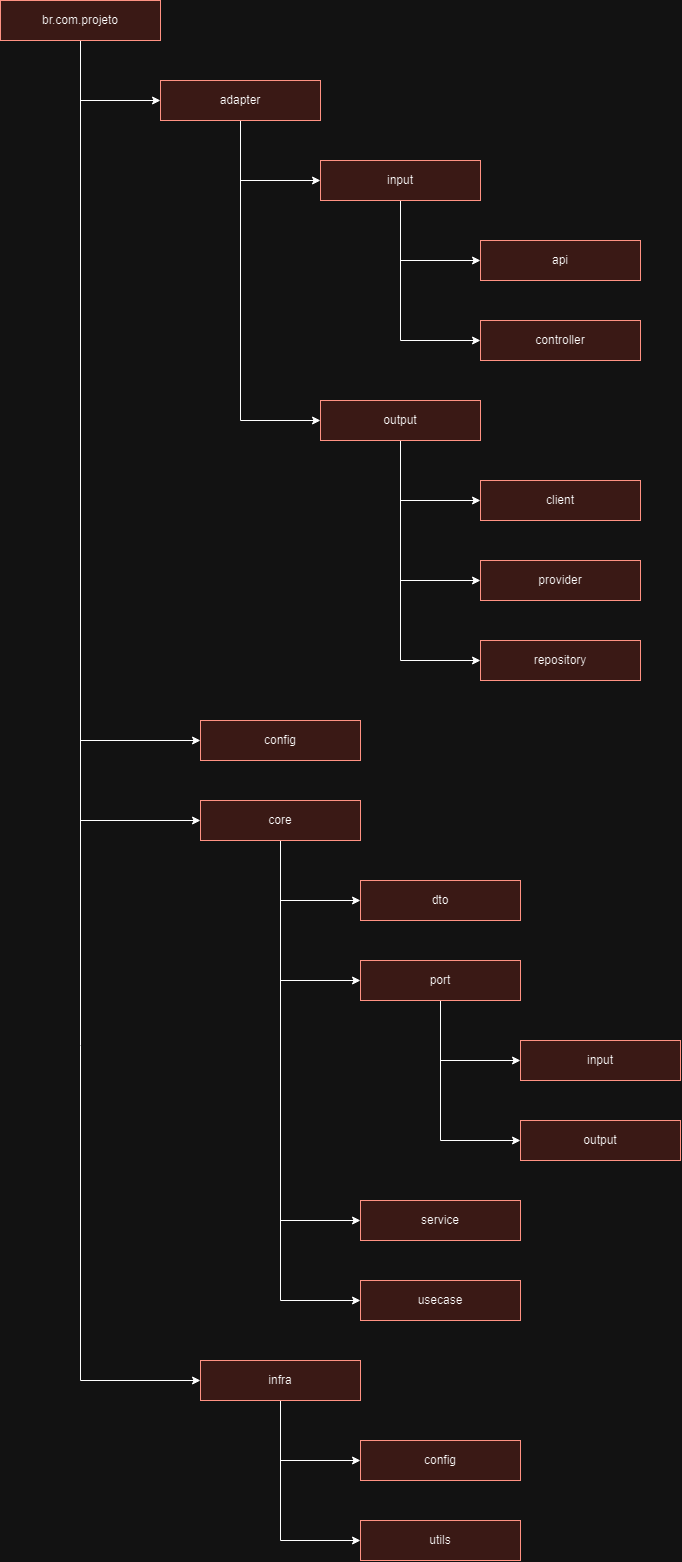

The diagram above was exported from draw.io. Its source (the exported page's mxGraphModel, read from the mxfile embedded in the PNG):
<mxGraphModel dx="3483" dy="1895" grid="1" gridSize="10" guides="1" tooltips="1" connect="1" arrows="1" fold="1" page="1" pageScale="1" pageWidth="827" pageHeight="1169" math="0" shadow="0">
  <root>
    <mxCell id="0" />
    <mxCell id="1" parent="0" />
    <mxCell id="Bv88ismn-H538R4xeo9M-24" style="edgeStyle=orthogonalEdgeStyle;rounded=0;orthogonalLoop=1;jettySize=auto;html=1;entryX=0;entryY=0.5;entryDx=0;entryDy=0;" edge="1" parent="1" source="Bv88ismn-H538R4xeo9M-1" target="Bv88ismn-H538R4xeo9M-2">
      <mxGeometry relative="1" as="geometry" />
    </mxCell>
    <mxCell id="Bv88ismn-H538R4xeo9M-25" style="edgeStyle=orthogonalEdgeStyle;rounded=0;orthogonalLoop=1;jettySize=auto;html=1;entryX=0;entryY=0.5;entryDx=0;entryDy=0;exitX=0.5;exitY=1;exitDx=0;exitDy=0;" edge="1" parent="1" source="Bv88ismn-H538R4xeo9M-1" target="Bv88ismn-H538R4xeo9M-13">
      <mxGeometry relative="1" as="geometry" />
    </mxCell>
    <mxCell id="Bv88ismn-H538R4xeo9M-26" style="edgeStyle=orthogonalEdgeStyle;rounded=0;orthogonalLoop=1;jettySize=auto;html=1;entryX=0;entryY=0.5;entryDx=0;entryDy=0;exitX=0.5;exitY=1;exitDx=0;exitDy=0;" edge="1" parent="1" source="Bv88ismn-H538R4xeo9M-1" target="Bv88ismn-H538R4xeo9M-14">
      <mxGeometry relative="1" as="geometry" />
    </mxCell>
    <mxCell id="Bv88ismn-H538R4xeo9M-33" style="edgeStyle=orthogonalEdgeStyle;rounded=0;orthogonalLoop=1;jettySize=auto;html=1;entryX=0;entryY=0.5;entryDx=0;entryDy=0;exitX=0.5;exitY=1;exitDx=0;exitDy=0;" edge="1" parent="1" source="Bv88ismn-H538R4xeo9M-1" target="Bv88ismn-H538R4xeo9M-21">
      <mxGeometry relative="1" as="geometry" />
    </mxCell>
    <mxCell id="Bv88ismn-H538R4xeo9M-1" value="br.com.projeto" style="rounded=0;whiteSpace=wrap;html=1;fillColor=#fad9d5;strokeColor=#ae4132;" vertex="1" parent="1">
      <mxGeometry x="40" y="160" width="160" height="40" as="geometry" />
    </mxCell>
    <mxCell id="Bv88ismn-H538R4xeo9M-36" style="edgeStyle=orthogonalEdgeStyle;rounded=0;orthogonalLoop=1;jettySize=auto;html=1;entryX=0;entryY=0.5;entryDx=0;entryDy=0;" edge="1" parent="1" source="Bv88ismn-H538R4xeo9M-2" target="Bv88ismn-H538R4xeo9M-3">
      <mxGeometry relative="1" as="geometry" />
    </mxCell>
    <mxCell id="Bv88ismn-H538R4xeo9M-37" style="edgeStyle=orthogonalEdgeStyle;rounded=0;orthogonalLoop=1;jettySize=auto;html=1;entryX=0;entryY=0.5;entryDx=0;entryDy=0;" edge="1" parent="1" source="Bv88ismn-H538R4xeo9M-2" target="Bv88ismn-H538R4xeo9M-4">
      <mxGeometry relative="1" as="geometry" />
    </mxCell>
    <mxCell id="Bv88ismn-H538R4xeo9M-2" value="adapter" style="rounded=0;whiteSpace=wrap;html=1;fillColor=#fad9d5;strokeColor=#ae4132;" vertex="1" parent="1">
      <mxGeometry x="200" y="240" width="160" height="40" as="geometry" />
    </mxCell>
    <mxCell id="Bv88ismn-H538R4xeo9M-38" style="edgeStyle=orthogonalEdgeStyle;rounded=0;orthogonalLoop=1;jettySize=auto;html=1;entryX=0;entryY=0.5;entryDx=0;entryDy=0;" edge="1" parent="1" source="Bv88ismn-H538R4xeo9M-3" target="Bv88ismn-H538R4xeo9M-5">
      <mxGeometry relative="1" as="geometry" />
    </mxCell>
    <mxCell id="Bv88ismn-H538R4xeo9M-39" style="edgeStyle=orthogonalEdgeStyle;rounded=0;orthogonalLoop=1;jettySize=auto;html=1;entryX=0;entryY=0.5;entryDx=0;entryDy=0;" edge="1" parent="1" source="Bv88ismn-H538R4xeo9M-3" target="Bv88ismn-H538R4xeo9M-6">
      <mxGeometry relative="1" as="geometry" />
    </mxCell>
    <mxCell id="Bv88ismn-H538R4xeo9M-3" value="input" style="rounded=0;whiteSpace=wrap;html=1;fillColor=#fad9d5;strokeColor=#ae4132;" vertex="1" parent="1">
      <mxGeometry x="360" y="320" width="160" height="40" as="geometry" />
    </mxCell>
    <mxCell id="Bv88ismn-H538R4xeo9M-40" style="edgeStyle=orthogonalEdgeStyle;rounded=0;orthogonalLoop=1;jettySize=auto;html=1;entryX=0;entryY=0.5;entryDx=0;entryDy=0;" edge="1" parent="1" source="Bv88ismn-H538R4xeo9M-4" target="Bv88ismn-H538R4xeo9M-10">
      <mxGeometry relative="1" as="geometry" />
    </mxCell>
    <mxCell id="Bv88ismn-H538R4xeo9M-41" style="edgeStyle=orthogonalEdgeStyle;rounded=0;orthogonalLoop=1;jettySize=auto;html=1;entryX=0;entryY=0.5;entryDx=0;entryDy=0;" edge="1" parent="1" source="Bv88ismn-H538R4xeo9M-4" target="Bv88ismn-H538R4xeo9M-11">
      <mxGeometry relative="1" as="geometry" />
    </mxCell>
    <mxCell id="Bv88ismn-H538R4xeo9M-42" style="edgeStyle=orthogonalEdgeStyle;rounded=0;orthogonalLoop=1;jettySize=auto;html=1;entryX=0;entryY=0.5;entryDx=0;entryDy=0;" edge="1" parent="1" source="Bv88ismn-H538R4xeo9M-4" target="Bv88ismn-H538R4xeo9M-12">
      <mxGeometry relative="1" as="geometry" />
    </mxCell>
    <mxCell id="Bv88ismn-H538R4xeo9M-4" value="output" style="rounded=0;whiteSpace=wrap;html=1;fillColor=#fad9d5;strokeColor=#ae4132;" vertex="1" parent="1">
      <mxGeometry x="360" y="560" width="160" height="40" as="geometry" />
    </mxCell>
    <mxCell id="Bv88ismn-H538R4xeo9M-5" value="api" style="rounded=0;whiteSpace=wrap;html=1;fillColor=#fad9d5;strokeColor=#ae4132;" vertex="1" parent="1">
      <mxGeometry x="520" y="400" width="160" height="40" as="geometry" />
    </mxCell>
    <mxCell id="Bv88ismn-H538R4xeo9M-6" value="controller" style="rounded=0;whiteSpace=wrap;html=1;fillColor=#fad9d5;strokeColor=#ae4132;" vertex="1" parent="1">
      <mxGeometry x="520" y="480" width="160" height="40" as="geometry" />
    </mxCell>
    <mxCell id="Bv88ismn-H538R4xeo9M-10" value="client" style="rounded=0;whiteSpace=wrap;html=1;fillColor=#fad9d5;strokeColor=#ae4132;" vertex="1" parent="1">
      <mxGeometry x="520" y="640" width="160" height="40" as="geometry" />
    </mxCell>
    <mxCell id="Bv88ismn-H538R4xeo9M-11" value="provider" style="rounded=0;whiteSpace=wrap;html=1;fillColor=#fad9d5;strokeColor=#ae4132;" vertex="1" parent="1">
      <mxGeometry x="520" y="720" width="160" height="40" as="geometry" />
    </mxCell>
    <mxCell id="Bv88ismn-H538R4xeo9M-12" value="repository" style="rounded=0;whiteSpace=wrap;html=1;fillColor=#fad9d5;strokeColor=#ae4132;" vertex="1" parent="1">
      <mxGeometry x="520" y="800" width="160" height="40" as="geometry" />
    </mxCell>
    <mxCell id="Bv88ismn-H538R4xeo9M-13" value="config" style="rounded=0;whiteSpace=wrap;html=1;fillColor=#fad9d5;strokeColor=#ae4132;" vertex="1" parent="1">
      <mxGeometry x="240" y="880" width="160" height="40" as="geometry" />
    </mxCell>
    <mxCell id="Bv88ismn-H538R4xeo9M-27" style="edgeStyle=orthogonalEdgeStyle;rounded=0;orthogonalLoop=1;jettySize=auto;html=1;entryX=0;entryY=0.5;entryDx=0;entryDy=0;" edge="1" parent="1" source="Bv88ismn-H538R4xeo9M-14" target="Bv88ismn-H538R4xeo9M-15">
      <mxGeometry relative="1" as="geometry" />
    </mxCell>
    <mxCell id="Bv88ismn-H538R4xeo9M-28" style="edgeStyle=orthogonalEdgeStyle;rounded=0;orthogonalLoop=1;jettySize=auto;html=1;entryX=0;entryY=0.5;entryDx=0;entryDy=0;" edge="1" parent="1" source="Bv88ismn-H538R4xeo9M-14" target="Bv88ismn-H538R4xeo9M-16">
      <mxGeometry relative="1" as="geometry" />
    </mxCell>
    <mxCell id="Bv88ismn-H538R4xeo9M-31" style="edgeStyle=orthogonalEdgeStyle;rounded=0;orthogonalLoop=1;jettySize=auto;html=1;entryX=0;entryY=0.5;entryDx=0;entryDy=0;" edge="1" parent="1" source="Bv88ismn-H538R4xeo9M-14" target="Bv88ismn-H538R4xeo9M-19">
      <mxGeometry relative="1" as="geometry" />
    </mxCell>
    <mxCell id="Bv88ismn-H538R4xeo9M-32" style="edgeStyle=orthogonalEdgeStyle;rounded=0;orthogonalLoop=1;jettySize=auto;html=1;entryX=0;entryY=0.5;entryDx=0;entryDy=0;" edge="1" parent="1" source="Bv88ismn-H538R4xeo9M-14" target="Bv88ismn-H538R4xeo9M-20">
      <mxGeometry relative="1" as="geometry" />
    </mxCell>
    <mxCell id="Bv88ismn-H538R4xeo9M-14" value="core" style="rounded=0;whiteSpace=wrap;html=1;fillColor=#fad9d5;strokeColor=#ae4132;" vertex="1" parent="1">
      <mxGeometry x="240" y="960" width="160" height="40" as="geometry" />
    </mxCell>
    <mxCell id="Bv88ismn-H538R4xeo9M-15" value="dto" style="rounded=0;whiteSpace=wrap;html=1;fillColor=#fad9d5;strokeColor=#ae4132;" vertex="1" parent="1">
      <mxGeometry x="400" y="1040" width="160" height="40" as="geometry" />
    </mxCell>
    <mxCell id="Bv88ismn-H538R4xeo9M-29" style="edgeStyle=orthogonalEdgeStyle;rounded=0;orthogonalLoop=1;jettySize=auto;html=1;entryX=0;entryY=0.5;entryDx=0;entryDy=0;" edge="1" parent="1" source="Bv88ismn-H538R4xeo9M-16" target="Bv88ismn-H538R4xeo9M-17">
      <mxGeometry relative="1" as="geometry" />
    </mxCell>
    <mxCell id="Bv88ismn-H538R4xeo9M-30" style="edgeStyle=orthogonalEdgeStyle;rounded=0;orthogonalLoop=1;jettySize=auto;html=1;entryX=0;entryY=0.5;entryDx=0;entryDy=0;" edge="1" parent="1" source="Bv88ismn-H538R4xeo9M-16" target="Bv88ismn-H538R4xeo9M-18">
      <mxGeometry relative="1" as="geometry" />
    </mxCell>
    <mxCell id="Bv88ismn-H538R4xeo9M-16" value="port" style="rounded=0;whiteSpace=wrap;html=1;fillColor=#fad9d5;strokeColor=#ae4132;" vertex="1" parent="1">
      <mxGeometry x="400" y="1120" width="160" height="40" as="geometry" />
    </mxCell>
    <mxCell id="Bv88ismn-H538R4xeo9M-17" value="input" style="rounded=0;whiteSpace=wrap;html=1;fillColor=#fad9d5;strokeColor=#ae4132;" vertex="1" parent="1">
      <mxGeometry x="560" y="1200" width="160" height="40" as="geometry" />
    </mxCell>
    <mxCell id="Bv88ismn-H538R4xeo9M-18" value="output" style="rounded=0;whiteSpace=wrap;html=1;fillColor=#fad9d5;strokeColor=#ae4132;" vertex="1" parent="1">
      <mxGeometry x="560" y="1280" width="160" height="40" as="geometry" />
    </mxCell>
    <mxCell id="Bv88ismn-H538R4xeo9M-19" value="service" style="rounded=0;whiteSpace=wrap;html=1;fillColor=#fad9d5;strokeColor=#ae4132;" vertex="1" parent="1">
      <mxGeometry x="400" y="1360" width="160" height="40" as="geometry" />
    </mxCell>
    <mxCell id="Bv88ismn-H538R4xeo9M-20" value="usecase" style="rounded=0;whiteSpace=wrap;html=1;fillColor=#fad9d5;strokeColor=#ae4132;" vertex="1" parent="1">
      <mxGeometry x="400" y="1440" width="160" height="40" as="geometry" />
    </mxCell>
    <mxCell id="Bv88ismn-H538R4xeo9M-34" style="edgeStyle=orthogonalEdgeStyle;rounded=0;orthogonalLoop=1;jettySize=auto;html=1;entryX=0;entryY=0.5;entryDx=0;entryDy=0;" edge="1" parent="1" source="Bv88ismn-H538R4xeo9M-21" target="Bv88ismn-H538R4xeo9M-22">
      <mxGeometry relative="1" as="geometry" />
    </mxCell>
    <mxCell id="Bv88ismn-H538R4xeo9M-35" style="edgeStyle=orthogonalEdgeStyle;rounded=0;orthogonalLoop=1;jettySize=auto;html=1;entryX=0;entryY=0.5;entryDx=0;entryDy=0;" edge="1" parent="1" source="Bv88ismn-H538R4xeo9M-21" target="Bv88ismn-H538R4xeo9M-23">
      <mxGeometry relative="1" as="geometry" />
    </mxCell>
    <mxCell id="Bv88ismn-H538R4xeo9M-21" value="infra" style="rounded=0;whiteSpace=wrap;html=1;fillColor=#fad9d5;strokeColor=#ae4132;" vertex="1" parent="1">
      <mxGeometry x="240" y="1520" width="160" height="40" as="geometry" />
    </mxCell>
    <mxCell id="Bv88ismn-H538R4xeo9M-22" value="config" style="rounded=0;whiteSpace=wrap;html=1;fillColor=#fad9d5;strokeColor=#ae4132;" vertex="1" parent="1">
      <mxGeometry x="400" y="1600" width="160" height="40" as="geometry" />
    </mxCell>
    <mxCell id="Bv88ismn-H538R4xeo9M-23" value="utils" style="rounded=0;whiteSpace=wrap;html=1;fillColor=#fad9d5;strokeColor=#ae4132;" vertex="1" parent="1">
      <mxGeometry x="400" y="1680" width="160" height="40" as="geometry" />
    </mxCell>
  </root>
</mxGraphModel>